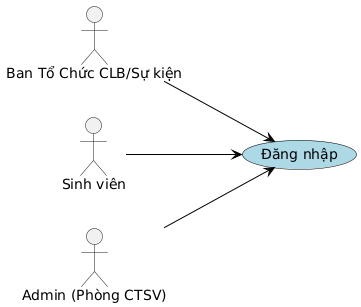

The diagram above was rendered by PlantUML. Its source (embedded in the PNG):
@startuml
' Bố cục từ trên xuống dưới

left to right direction

' skinparam defaultTextAlignment center
skinparam packageStyle rect

skinparam usecase {
  BorderColor black
  BackgroundColor LightBlue
  ArrowColor black
}

actor "Ban Tổ Chức CLB/Sự kiện" as BTC
actor "Sinh viên" as SinhVien
actor "Admin (Phòng CTSV)" as Admin

  ' --- Nhóm Use Case cho BTC ---
  (Đăng nhập) as UC1

' --- Liên kết các Actor ---
Admin --> UC1
BTC --> UC1
SinhVien --> UC1
@enduml